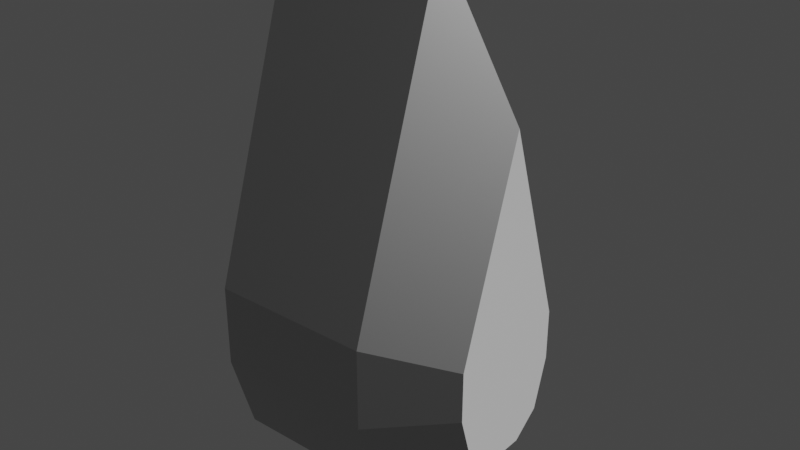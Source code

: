 # Source: UIPositionPin.blend  (saved by Blender 2.93.20; exported with 4.5.12 LTS)
import bpy
from mathutils import Matrix  # noqa: F401  (used for matrix-valued properties, if any)

bpy.ops.wm.read_factory_settings(use_empty=True)
scene = bpy.context.scene
scene.name = 'Scene'

# ---- collections
col_collection = bpy.data.collections.new('Collection'); scene.collection.children.link(col_collection)

# ---- materials (node trees are filled in below, after node groups)
mat_base = bpy.data.materials.new('Base')
mat_base.alpha_threshold = 0.0
mat_base.use_transparent_shadow = False
mat_base.diffuse_color = (0.3424, 0.3424, 0.3424, 1.0)
mat_base.metallic = 1.0
mat_base.line_color = (0.0, 0.0, 0.0, 1.0)
mat_middle = bpy.data.materials.new('Middle')
mat_middle.use_transparent_shadow = False
mat_middle.diffuse_color = (0.8689, 0.3201, 0.0153, 1.0)

# ---- material node trees
mat_base.use_nodes = True; mat_base.node_tree.nodes.clear()
_N = mat_base.node_tree.nodes; _L = mat_base.node_tree.links
n0 = _N.new('ShaderNodeOutputMaterial'); n0.name = 'Material Output'; n0.location = (300, 300)
n1 = _N.new('ShaderNodeBsdfPrincipled'); n1.name = 'Principled BSDF'; n1.location = (10, 300)
n1.distribution = 'GGX'
n1.subsurface_method = 'BURLEY'
n1.inputs[0].default_value = (0.3506, 0.3506, 0.3506, 1.0)
n1.inputs[1].default_value = 1.0
n1.inputs[2].default_value = 0.4
n1.inputs[3].default_value = 1.45
n1.inputs[27].default_value = (0.0, 0.0, 0.0, 1.0)
n1.inputs[28].default_value = 1.0
_L.new(n1.outputs[0], n0.inputs[0])
n0.is_active_output = True
mat_middle.use_nodes = True; mat_middle.node_tree.nodes.clear()
_N = mat_middle.node_tree.nodes; _L = mat_middle.node_tree.links
n0 = _N.new('ShaderNodeBsdfPrincipled'); n0.name = 'Principled BSDF'; n0.location = (10, 300)
n0.distribution = 'GGX'
n0.subsurface_method = 'BURLEY'
n0.inputs[3].default_value = 1.45
n0.inputs[27].default_value = (0.0, 0.0, 0.0, 1.0)
n0.inputs[28].default_value = 1.0
n1 = _N.new('ShaderNodeOutputMaterial'); n1.name = 'Material Output'; n1.location = (300, 300)
_L.new(n0.outputs[0], n1.inputs[0])
n1.is_active_output = True

# ---- world
world_world = bpy.data.worlds.new('World'); scene.world = world_world
world_world.use_nodes = True; world_world.node_tree.nodes.clear()
_N = world_world.node_tree.nodes; _L = world_world.node_tree.links
n0 = _N.new('ShaderNodeOutputWorld'); n0.name = 'World Output'; n0.location = (300, 300)
n1 = _N.new('ShaderNodeBackground'); n1.name = 'Background'; n1.location = (10, 300)
n1.inputs[0].default_value = (0.05088, 0.05088, 0.05088, 1.0)
_L.new(n1.outputs[0], n0.inputs[0])
n0.is_active_output = True
world_world.color = (0.05088, 0.05088, 0.05088)
world_world.use_sun_shadow = False
world_world.sun_shadow_jitter_overblur = 0.0

# ---- meshes
me_cube_001 = bpy.data.meshes.new('Cube.001')
me_cube_001.from_pydata([(-1.0, -1.0, -1.0), (-1.0, -1.3, -5.96e-08), (-1.0, 1.0, -1.0), (-1.0, 1.3, -5.96e-08), (1.0, -1.0, -1.0), (1.0, -1.3, -5.96e-08), (1.0, 1.0, -1.0), (1.0, 1.3, -5.96e-08), (-1.0, 0.4451, -1.424), (-1.0, -0.4451, -1.424), (1.0, 0.4451, -1.424), (1.0, -0.4451, -1.424), (-1.0, -1.3, 1.0), (-1.0, 1.3, 1.0), (1.0, 1.3, 1.0), (1.0, -1.3, 1.0), (-1.0, 0.0, 5.0), (-1.0, 0.0, 5.0), (1.0, 0.0, 5.0), (1.0, 0.0, 5.0), (2.0, 0.7913, 0.2798), (2.0, 0.6087, -0.3288), (2.0, -0.6087, -0.3288), (2.0, -0.7913, 0.2798), (2.0, -0.2709, -0.5872), (2.0, 0.2709, -0.5872), (2.0, 0.7913, 0.8885), (2.0, -0.7913, 0.8885), (2.0, 4.665e-09, 3.323), (2.0, 4.665e-09, 3.323)], [], [(0, 1, 3, 2), (2, 3, 7, 6), (11, 10, 25, 24), (4, 5, 1, 0), (4, 0, 9, 11), (7, 14, 26, 20), (8, 10, 11, 9), (2, 6, 10, 8), (0, 2, 8, 9), (4, 11, 24, 22), (12, 15, 19, 16), (3, 1, 12, 13), (1, 5, 15, 12), (7, 3, 13, 14), (18, 17, 16, 19), (14, 13, 17, 18), (18, 19, 29, 28), (13, 12, 16, 17), (21, 20, 23, 22), (23, 20, 26, 27), (21, 22, 24, 25), (27, 26, 28, 29), (14, 18, 28, 26), (10, 6, 21, 25), (15, 5, 23, 27), (19, 15, 27, 29), (5, 4, 22, 23), (6, 7, 20, 21)])
me_cube_001.polygons.foreach_set('material_index', [0, 0, 0, 0, 0, 0, 0, 0, 0, 0, 0, 0, 0, 0, 0, 0, 0, 0, 1, 1, 1, 1, 0, 0, 0, 0, 0, 0])
_uv = me_cube_001.uv_layers.new(name='UVMap')
_uv.uv.foreach_set('vector', [0.375, 0.0, 0.625, 0.0, 0.625, 0.25, 0.375, 0.25, 0.375, 0.25, 0.625, 0.25, 0.625, 0.5, 0.375, 0.5, 0.375, 0.75, 0.375, 0.5, 0.375, 0.5, 0.375, 0.75, 0.375, 0.75, 0.625, 0.75, 0.625, 1.0, 0.375, 1.0, 0.375, 0.75, 0.375, 1.0, 0.375, 1.0, 0.375, 0.75, 0.625, 0.5, 0.625, 0.5, 0.625, 0.5, 0.625, 0.5, 0.125, 0.5, 0.375, 0.5, 0.375, 0.75, 0.125, 0.75, 0.375, 0.25, 0.375, 0.5, 0.375, 0.5, 0.375, 0.25, 0.375, 0.0, 0.375, 0.25, 0.375, 0.25, 0.375, 0.0, 0.375, 0.75, 0.375, 0.75, 0.375, 0.75, 0.375, 0.75, 0.625, 1.0, 0.625, 0.75, 0.625, 0.75, 0.625, 1.0, 0.625, 0.25, 0.625, 0.0, 0.625, 0.0, 0.625, 0.25, 0.625, 1.0, 0.625, 0.75, 0.625, 0.75, 0.625, 1.0, 0.625, 0.5, 0.625, 0.25, 0.625, 0.25, 0.625, 0.5, 0.625, 0.5, 0.875, 0.5, 0.875, 0.75, 0.625, 0.75, 0.625, 0.5, 0.625, 0.25, 0.625, 0.25, 0.625, 0.5, 0.625, 0.5, 0.625, 0.75, 0.625, 0.75, 0.625, 0.5, 0.625, 0.25, 0.625, 0.0, 0.625, 0.0, 0.625, 0.25, 0.375, 0.5, 0.625, 0.5, 0.625, 0.75, 0.375, 0.75, 0.625, 0.75, 0.625, 0.5, 0.625, 0.5, 0.625, 0.75, 0.375, 0.5, 0.375, 0.75, 0.375, 0.75, 0.375, 0.5, 0.625, 0.75, 0.625, 0.5, 0.625, 0.5, 0.625, 0.75, 0.625, 0.5, 0.625, 0.5, 0.625, 0.5, 0.625, 0.5, 0.375, 0.5, 0.375, 0.5, 0.375, 0.5, 0.375, 0.5, 0.625, 0.75, 0.625, 0.75, 0.625, 0.75, 0.625, 0.75, 0.625, 0.75, 0.625, 0.75, 0.625, 0.75, 0.625, 0.75, 0.625, 0.75, 0.375, 0.75, 0.375, 0.75, 0.625, 0.75, 0.375, 0.5, 0.625, 0.5, 0.625, 0.5, 0.375, 0.5])
me_cube_001.materials.append(mat_base)
me_cube_001.materials.append(mat_middle)
me_cube_001.use_remesh_fix_poles = True
me_cube_001.use_remesh_preserve_attributes = False
me_cube_001.update()

# ---- objects
ob_cube = bpy.data.objects.new('Cube', me_cube_001)

# ---- transforms, parenting, visibility, modifiers, constraints
ob_cube.location = (0.0, 0.0, 0.0)

# ---- collection membership
col_collection.objects.link(ob_cube)

# ---- scene / render settings (as saved in the file)
scene.frame_start = 1; scene.frame_end = 250; scene.frame_set(1)
scene.render.engine = 'BLENDER_EEVEE_NEXT'
scene.cycles.use_denoising = False
scene.cycles.samples = 128
scene.cycles.sampling_pattern = 'TABULATED_SOBOL'
scene.cycles.use_adaptive_sampling = False
scene.cycles.use_light_tree = False
scene.view_settings.view_transform = 'Filmic'
bpy.context.view_layer.update()

# ---- added for rendering (the .blend has no active camera and no usable light): camera, sun
cam_auto = bpy.data.cameras.new('AutoCamera')
cam_auto.lens = 50.0
cam_auto.sensor_width = 36.0
cam_auto.clip_end = 1000.0
ob_auto_camera = bpy.data.objects.new('AutoCamera', cam_auto)
scene.collection.objects.link(ob_auto_camera)
ob_auto_camera.location = (7.48736, -8.38484, 7.37766)
ob_auto_camera.rotation_euler = (1.09748, -7.21219e-08, 0.694738)
scene.camera = ob_auto_camera
light_auto_sun = bpy.data.lights.new('AutoSun', 'SUN')
light_auto_sun.energy = 3.0
light_auto_sun.angle = 0.0523599
ob_auto_sun = bpy.data.objects.new('AutoSun', light_auto_sun)
scene.collection.objects.link(ob_auto_sun)
ob_auto_sun.rotation_euler = (0.872665, 0.174533, 0.523599)
bpy.context.view_layer.update()
